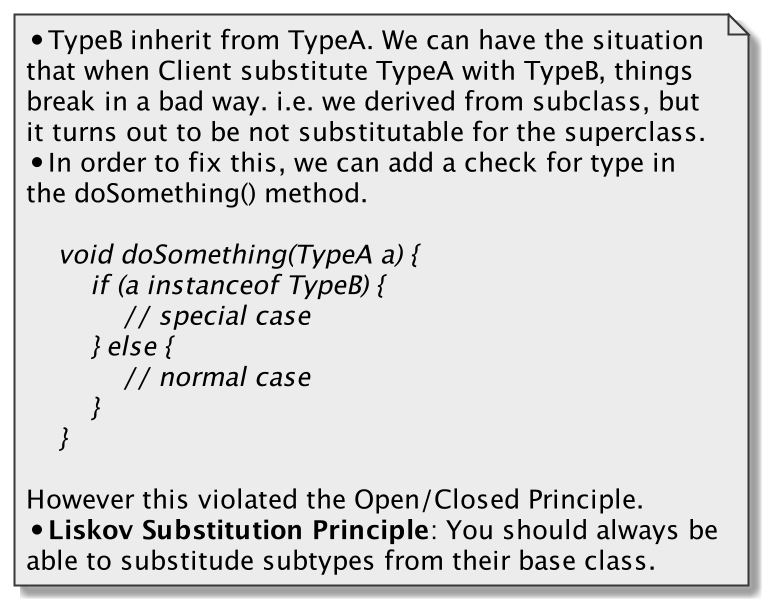

The diagram above was rendered by PlantUML. Its source (embedded in the PNG):
@startuml
skinparam monochrome true

note as N2
    *TypeB inherit from TypeA. We can have the situation
    that when Client substitute TypeA with TypeB, things
    break in a bad way. i.e. we derived from subclass, but
    it turns out to be not substitutable for the superclass.
    *In order to fix this, we can add a check for type in
    the doSomething() method.

        <i>void doSomething(TypeA a) {
            <i>if (a instanceof TypeB) {
                <i>// special case
            <i>} else {
                <i>// normal case
            <i>}
        <i>}

    However this violated the Open/Closed Principle.
    * <b>Liskov Substitution Principle</b>: You should always be
    able to substitude subtypes from their base class.
end note
@enduml